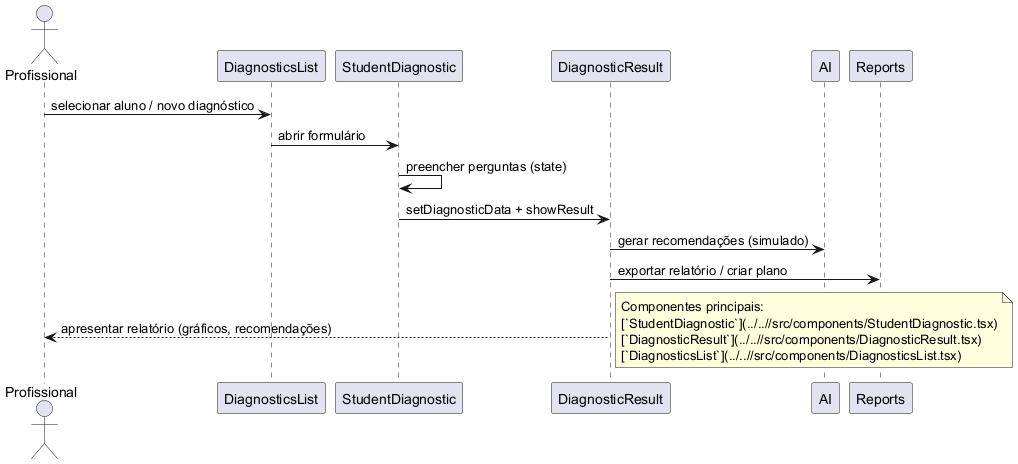

The diagram above was rendered by PlantUML. Its source (embedded in the PNG):
@startuml
actor Prof as "Profissional"
Prof -> DiagnosticsList : selecionar aluno / novo diagnóstico
DiagnosticsList -> StudentDiagnostic : abrir formulário
StudentDiagnostic -> StudentDiagnostic : preencher perguntas (state)
StudentDiagnostic -> DiagnosticResult : setDiagnosticData + showResult
DiagnosticResult -> AI : gerar recomendações (simulado)
DiagnosticResult -> Reports : exportar relatório / criar plano
DiagnosticResult --> Prof : apresentar relatório (gráficos, recomendações)
note right: Componentes principais:\n[`StudentDiagnostic`](../..//src/components/StudentDiagnostic.tsx)\n[`DiagnosticResult`](../..//src/components/DiagnosticResult.tsx)\n[`DiagnosticsList`](../..//src/components/DiagnosticsList.tsx)
@enduml